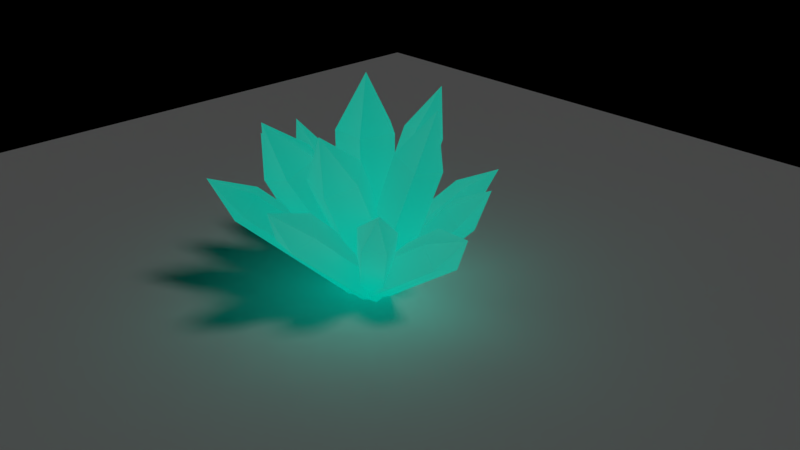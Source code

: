 # Source: Pickup1.blend  (saved by Blender 2.78.0; exported with 4.5.12 LTS)
import bpy
from mathutils import Matrix  # noqa: F401  (used for matrix-valued properties, if any)

bpy.ops.wm.read_factory_settings(use_empty=True)
scene = bpy.context.scene
scene.name = 'Scene'

# ---- collections
col_collection_1 = bpy.data.collections.new('Collection 1'); scene.collection.children.link(col_collection_1)

# ---- materials (node trees are filled in below, after node groups)
mat_material_001 = bpy.data.materials.new('Material.001')
mat_material_001.alpha_threshold = 0.0
mat_material_001.roughness = 0.5

# ---- material node trees
mat_material_001.use_nodes = True; mat_material_001.node_tree.nodes.clear()
_N = mat_material_001.node_tree.nodes; _L = mat_material_001.node_tree.links
n0 = _N.new('ShaderNodeOutputMaterial'); n0.name = 'Material Output'; n0.location = (300, 300)
n1 = _N.new('ShaderNodeMixShader'); n1.name = 'Mix Shader'; n1.location = (10, 300)
n1.inputs[0].default_value = 0.75
n2 = _N.new('ShaderNodeEmission'); n2.name = 'Emission'; n2.location = (-180, 200)
n2.inputs[0].default_value = (0.0, 0.8, 0.5826, 1.0)
n3 = _N.new('ShaderNodeBsdfTranslucent'); n3.name = 'Translucent BSDF'; n3.location = (-180, 100)
_L.new(n1.outputs[0], n0.inputs[0])
_L.new(n2.outputs[0], n1.inputs[1])
_L.new(n3.outputs[0], n1.inputs[2])
n0.is_active_output = True

# ---- world
world_world = bpy.data.worlds.new('World'); scene.world = world_world
world_world.use_nodes = True; world_world.node_tree.nodes.clear()
_N = world_world.node_tree.nodes; _L = world_world.node_tree.links
n0 = _N.new('ShaderNodeOutputWorld'); n0.name = 'World Output'; n0.location = (300, 300)
n1 = _N.new('ShaderNodeBackground'); n1.name = 'Background'; n1.location = (10, 300)
n1.inputs[0].default_value = (0.05088, 0.05088, 0.05088, 1.0)
n1.inputs[1].default_value = 0.0
_L.new(n1.outputs[0], n0.inputs[0])
n0.is_active_output = True
world_world.color = (0.05088, 0.05088, 0.05088)
world_world.use_sun_shadow = False
world_world.sun_shadow_jitter_overblur = 0.0
world_world.cycles.sampling_method = 'MANUAL'

# ---- cameras
cam_camera = bpy.data.cameras.new('Camera')
cam_camera.clip_end = 100.0
cam_camera.lens = 35.0
cam_camera.sensor_width = 32.0
cam_camera.sensor_height = 18.0
cam_camera.ortho_scale = 7.314
cam_camera.dof.focus_distance = 0.0

# ---- lights
light_lamp = bpy.data.lights.new('Lamp', 'SUN')
light_lamp.transmission_factor = 0.0
light_lamp.cutoff_distance = 30.0
light_lamp.angle = 0.1993
light_lamp.energy = 0.3
light_lamp.shadow_buffer_clip_start = 1.001
light_lamp.shadow_soft_size = 0.1
light_lamp.shadow_cascade_max_distance = 1000.0

# ---- meshes
me_plane = bpy.data.meshes.new('Plane')
me_plane.from_pydata([(-1.0, -1.0, 0.0), (1.0, -1.0, 0.0), (-1.0, 1.0, 0.0), (1.0, 1.0, 0.0)], [], [(0, 1, 3, 2)])
me_plane.use_remesh_preserve_volume = False
me_plane.use_remesh_preserve_attributes = False
me_plane.use_mirror_vertex_groups = False
me_plane.update()
me_circle_014 = bpy.data.meshes.new('Circle.014')
me_circle_014.from_pydata([(0.0, 1.0, -1.394), (-0.9511, 0.309, -1.394), (-0.5878, -0.809, -1.394), (0.5878, -0.809, -1.394), (0.9511, 0.309, -1.394), (0.0, 1.0, 4.476), (-0.9511, 0.309, 4.476), (-0.5878, -0.809, 4.476), (0.5878, -0.809, 4.476), (0.9511, 0.309, 4.476), (2.384e-08, 1.192e-08, 6.288)], [], [(1, 0, 4, 3, 2), (6, 7, 10), (4, 0, 5, 9), (2, 3, 8, 7), (0, 1, 6, 5), (3, 4, 9, 8), (1, 2, 7, 6), (9, 5, 10), (7, 8, 10), (5, 6, 10), (8, 9, 10)])
me_circle_014.materials.append(mat_material_001)
me_circle_014.use_remesh_preserve_volume = False
me_circle_014.use_remesh_preserve_attributes = False
me_circle_014.use_mirror_vertex_groups = False
me_circle_014.update()
me_circle_013 = bpy.data.meshes.new('Circle.013')
me_circle_013.from_pydata([(0.0, 1.0, -1.394), (-0.9511, 0.309, -1.394), (-0.5878, -0.809, -1.394), (0.5878, -0.809, -1.394), (0.9511, 0.309, -1.394), (0.0, 1.0, 4.476), (-0.9511, 0.309, 4.476), (-0.5878, -0.809, 4.476), (0.5878, -0.809, 4.476), (0.9511, 0.309, 4.476), (2.384e-08, 1.192e-08, 6.288)], [], [(1, 0, 4, 3, 2), (6, 7, 10), (4, 0, 5, 9), (2, 3, 8, 7), (0, 1, 6, 5), (3, 4, 9, 8), (1, 2, 7, 6), (9, 5, 10), (7, 8, 10), (5, 6, 10), (8, 9, 10)])
me_circle_013.materials.append(mat_material_001)
me_circle_013.use_remesh_preserve_volume = False
me_circle_013.use_remesh_preserve_attributes = False
me_circle_013.use_mirror_vertex_groups = False
me_circle_013.update()
me_circle_012 = bpy.data.meshes.new('Circle.012')
me_circle_012.from_pydata([(0.0, 1.0, -1.394), (-0.9511, 0.309, -1.394), (-0.5878, -0.809, -1.394), (0.5878, -0.809, -1.394), (0.9511, 0.309, -1.394), (0.0, 1.0, 4.476), (-0.9511, 0.309, 4.476), (-0.5878, -0.809, 4.476), (0.5878, -0.809, 4.476), (0.9511, 0.309, 4.476), (2.384e-08, 1.192e-08, 6.288)], [], [(1, 0, 4, 3, 2), (6, 7, 10), (4, 0, 5, 9), (2, 3, 8, 7), (0, 1, 6, 5), (3, 4, 9, 8), (1, 2, 7, 6), (9, 5, 10), (7, 8, 10), (5, 6, 10), (8, 9, 10)])
me_circle_012.materials.append(mat_material_001)
me_circle_012.use_remesh_preserve_volume = False
me_circle_012.use_remesh_preserve_attributes = False
me_circle_012.use_mirror_vertex_groups = False
me_circle_012.update()
me_circle_011 = bpy.data.meshes.new('Circle.011')
me_circle_011.from_pydata([(0.0, 1.0, -1.394), (-0.9511, 0.309, -1.394), (-0.5878, -0.809, -1.394), (0.5878, -0.809, -1.394), (0.9511, 0.309, -1.394), (0.0, 1.0, 4.476), (-0.9511, 0.309, 4.476), (-0.5878, -0.809, 4.476), (0.5878, -0.809, 4.476), (0.9511, 0.309, 4.476), (2.384e-08, 1.192e-08, 6.288)], [], [(1, 0, 4, 3, 2), (6, 7, 10), (4, 0, 5, 9), (2, 3, 8, 7), (0, 1, 6, 5), (3, 4, 9, 8), (1, 2, 7, 6), (9, 5, 10), (7, 8, 10), (5, 6, 10), (8, 9, 10)])
me_circle_011.materials.append(mat_material_001)
me_circle_011.use_remesh_preserve_volume = False
me_circle_011.use_remesh_preserve_attributes = False
me_circle_011.use_mirror_vertex_groups = False
me_circle_011.update()
me_circle_010 = bpy.data.meshes.new('Circle.010')
me_circle_010.from_pydata([(0.0, 1.0, -1.394), (-0.9511, 0.309, -1.394), (-0.5878, -0.809, -1.394), (0.5878, -0.809, -1.394), (0.9511, 0.309, -1.394), (0.0, 1.0, 4.476), (-0.9511, 0.309, 4.476), (-0.5878, -0.809, 4.476), (0.5878, -0.809, 4.476), (0.9511, 0.309, 4.476), (2.384e-08, 1.192e-08, 6.288)], [], [(1, 0, 4, 3, 2), (6, 7, 10), (4, 0, 5, 9), (2, 3, 8, 7), (0, 1, 6, 5), (3, 4, 9, 8), (1, 2, 7, 6), (9, 5, 10), (7, 8, 10), (5, 6, 10), (8, 9, 10)])
me_circle_010.materials.append(mat_material_001)
me_circle_010.use_remesh_preserve_volume = False
me_circle_010.use_remesh_preserve_attributes = False
me_circle_010.use_mirror_vertex_groups = False
me_circle_010.update()
me_circle_009 = bpy.data.meshes.new('Circle.009')
me_circle_009.from_pydata([(0.0, 1.0, -1.394), (-0.9511, 0.309, -1.394), (-0.5878, -0.809, -1.394), (0.5878, -0.809, -1.394), (0.9511, 0.309, -1.394), (0.0, 1.0, 4.476), (-0.9511, 0.309, 4.476), (-0.5878, -0.809, 4.476), (0.5878, -0.809, 4.476), (0.9511, 0.309, 4.476), (2.384e-08, 1.192e-08, 6.288)], [], [(1, 0, 4, 3, 2), (6, 7, 10), (4, 0, 5, 9), (2, 3, 8, 7), (0, 1, 6, 5), (3, 4, 9, 8), (1, 2, 7, 6), (9, 5, 10), (7, 8, 10), (5, 6, 10), (8, 9, 10)])
me_circle_009.materials.append(mat_material_001)
me_circle_009.use_remesh_preserve_volume = False
me_circle_009.use_remesh_preserve_attributes = False
me_circle_009.use_mirror_vertex_groups = False
me_circle_009.update()
me_circle_008 = bpy.data.meshes.new('Circle.008')
me_circle_008.from_pydata([(0.0, 1.0, -1.394), (-0.9511, 0.309, -1.394), (-0.5878, -0.809, -1.394), (0.5878, -0.809, -1.394), (0.9511, 0.309, -1.394), (0.0, 1.0, 4.476), (-0.9511, 0.309, 4.476), (-0.5878, -0.809, 4.476), (0.5878, -0.809, 4.476), (0.9511, 0.309, 4.476), (2.384e-08, 1.192e-08, 6.288)], [], [(1, 0, 4, 3, 2), (6, 7, 10), (4, 0, 5, 9), (2, 3, 8, 7), (0, 1, 6, 5), (3, 4, 9, 8), (1, 2, 7, 6), (9, 5, 10), (7, 8, 10), (5, 6, 10), (8, 9, 10)])
me_circle_008.materials.append(mat_material_001)
me_circle_008.use_remesh_preserve_volume = False
me_circle_008.use_remesh_preserve_attributes = False
me_circle_008.use_mirror_vertex_groups = False
me_circle_008.update()
me_circle_007 = bpy.data.meshes.new('Circle.007')
me_circle_007.from_pydata([(0.0, 1.0, -1.394), (-0.9511, 0.309, -1.394), (-0.5878, -0.809, -1.394), (0.5878, -0.809, -1.394), (0.9511, 0.309, -1.394), (0.0, 1.0, 4.476), (-0.9511, 0.309, 4.476), (-0.5878, -0.809, 4.476), (0.5878, -0.809, 4.476), (0.9511, 0.309, 4.476), (2.384e-08, 1.192e-08, 6.288)], [], [(1, 0, 4, 3, 2), (6, 7, 10), (4, 0, 5, 9), (2, 3, 8, 7), (0, 1, 6, 5), (3, 4, 9, 8), (1, 2, 7, 6), (9, 5, 10), (7, 8, 10), (5, 6, 10), (8, 9, 10)])
me_circle_007.materials.append(mat_material_001)
me_circle_007.use_remesh_preserve_volume = False
me_circle_007.use_remesh_preserve_attributes = False
me_circle_007.use_mirror_vertex_groups = False
me_circle_007.update()
me_circle_006 = bpy.data.meshes.new('Circle.006')
me_circle_006.from_pydata([(0.0, 1.0, -1.394), (-0.9511, 0.309, -1.394), (-0.5878, -0.809, -1.394), (0.5878, -0.809, -1.394), (0.9511, 0.309, -1.394), (0.0, 1.0, 4.476), (-0.9511, 0.309, 4.476), (-0.5878, -0.809, 4.476), (0.5878, -0.809, 4.476), (0.9511, 0.309, 4.476), (2.384e-08, 1.192e-08, 6.288)], [], [(1, 0, 4, 3, 2), (6, 7, 10), (4, 0, 5, 9), (2, 3, 8, 7), (0, 1, 6, 5), (3, 4, 9, 8), (1, 2, 7, 6), (9, 5, 10), (7, 8, 10), (5, 6, 10), (8, 9, 10)])
me_circle_006.materials.append(mat_material_001)
me_circle_006.use_remesh_preserve_volume = False
me_circle_006.use_remesh_preserve_attributes = False
me_circle_006.use_mirror_vertex_groups = False
me_circle_006.update()
me_circle_005 = bpy.data.meshes.new('Circle.005')
me_circle_005.from_pydata([(0.0, 1.0, -1.394), (-0.9511, 0.309, -1.394), (-0.5878, -0.809, -1.394), (0.5878, -0.809, -1.394), (0.9511, 0.309, -1.394), (0.0, 1.0, 4.476), (-0.9511, 0.309, 4.476), (-0.5878, -0.809, 4.476), (0.5878, -0.809, 4.476), (0.9511, 0.309, 4.476), (2.384e-08, 1.192e-08, 6.288)], [], [(1, 0, 4, 3, 2), (6, 7, 10), (4, 0, 5, 9), (2, 3, 8, 7), (0, 1, 6, 5), (3, 4, 9, 8), (1, 2, 7, 6), (9, 5, 10), (7, 8, 10), (5, 6, 10), (8, 9, 10)])
me_circle_005.materials.append(mat_material_001)
me_circle_005.use_remesh_preserve_volume = False
me_circle_005.use_remesh_preserve_attributes = False
me_circle_005.use_mirror_vertex_groups = False
me_circle_005.update()
me_circle_004 = bpy.data.meshes.new('Circle.004')
me_circle_004.from_pydata([(0.0, 1.0, -1.394), (-0.9511, 0.309, -1.394), (-0.5878, -0.809, -1.394), (0.5878, -0.809, -1.394), (0.9511, 0.309, -1.394), (0.0, 1.0, 4.476), (-0.9511, 0.309, 4.476), (-0.5878, -0.809, 4.476), (0.5878, -0.809, 4.476), (0.9511, 0.309, 4.476), (2.384e-08, 1.192e-08, 6.288)], [], [(1, 0, 4, 3, 2), (6, 7, 10), (4, 0, 5, 9), (2, 3, 8, 7), (0, 1, 6, 5), (3, 4, 9, 8), (1, 2, 7, 6), (9, 5, 10), (7, 8, 10), (5, 6, 10), (8, 9, 10)])
me_circle_004.materials.append(mat_material_001)
me_circle_004.use_remesh_preserve_volume = False
me_circle_004.use_remesh_preserve_attributes = False
me_circle_004.use_mirror_vertex_groups = False
me_circle_004.update()
me_circle_003 = bpy.data.meshes.new('Circle.003')
me_circle_003.from_pydata([(0.0, 1.0, -1.394), (-0.9511, 0.309, -1.394), (-0.5878, -0.809, -1.394), (0.5878, -0.809, -1.394), (0.9511, 0.309, -1.394), (0.0, 1.0, 4.476), (-0.9511, 0.309, 4.476), (-0.5878, -0.809, 4.476), (0.5878, -0.809, 4.476), (0.9511, 0.309, 4.476), (2.384e-08, 1.192e-08, 6.288)], [], [(1, 0, 4, 3, 2), (6, 7, 10), (4, 0, 5, 9), (2, 3, 8, 7), (0, 1, 6, 5), (3, 4, 9, 8), (1, 2, 7, 6), (9, 5, 10), (7, 8, 10), (5, 6, 10), (8, 9, 10)])
me_circle_003.materials.append(mat_material_001)
me_circle_003.use_remesh_preserve_volume = False
me_circle_003.use_remesh_preserve_attributes = False
me_circle_003.use_mirror_vertex_groups = False
me_circle_003.update()
me_circle_002 = bpy.data.meshes.new('Circle.002')
me_circle_002.from_pydata([(0.0, 1.0, -1.394), (-0.9511, 0.309, -1.394), (-0.5878, -0.809, -1.394), (0.5878, -0.809, -1.394), (0.9511, 0.309, -1.394), (0.0, 1.0, 4.476), (-0.9511, 0.309, 4.476), (-0.5878, -0.809, 4.476), (0.5878, -0.809, 4.476), (0.9511, 0.309, 4.476), (2.384e-08, 1.192e-08, 6.288)], [], [(1, 0, 4, 3, 2), (6, 7, 10), (4, 0, 5, 9), (2, 3, 8, 7), (0, 1, 6, 5), (3, 4, 9, 8), (1, 2, 7, 6), (9, 5, 10), (7, 8, 10), (5, 6, 10), (8, 9, 10)])
me_circle_002.materials.append(mat_material_001)
me_circle_002.use_remesh_preserve_volume = False
me_circle_002.use_remesh_preserve_attributes = False
me_circle_002.use_mirror_vertex_groups = False
me_circle_002.update()
me_circle_001 = bpy.data.meshes.new('Circle.001')
me_circle_001.from_pydata([(0.0, 1.0, -1.394), (-0.9511, 0.309, -1.394), (-0.5878, -0.809, -1.394), (0.5878, -0.809, -1.394), (0.9511, 0.309, -1.394), (0.0, 1.0, 4.476), (-0.9511, 0.309, 4.476), (-0.5878, -0.809, 4.476), (0.5878, -0.809, 4.476), (0.9511, 0.309, 4.476), (2.384e-08, 1.192e-08, 6.288)], [], [(1, 0, 4, 3, 2), (6, 7, 10), (4, 0, 5, 9), (2, 3, 8, 7), (0, 1, 6, 5), (3, 4, 9, 8), (1, 2, 7, 6), (9, 5, 10), (7, 8, 10), (5, 6, 10), (8, 9, 10)])
me_circle_001.materials.append(mat_material_001)
me_circle_001.use_remesh_preserve_volume = False
me_circle_001.use_remesh_preserve_attributes = False
me_circle_001.use_mirror_vertex_groups = False
me_circle_001.update()
me_circle = bpy.data.meshes.new('Circle')
me_circle.from_pydata([(0.0, 1.0, -1.394), (-0.9511, 0.309, -1.394), (-0.5878, -0.809, -1.394), (0.5878, -0.809, -1.394), (0.9511, 0.309, -1.394), (0.0, 1.0, 4.476), (-0.9511, 0.309, 4.476), (-0.5878, -0.809, 4.476), (0.5878, -0.809, 4.476), (0.9511, 0.309, 4.476), (2.384e-08, 1.192e-08, 6.288)], [], [(1, 0, 4, 3, 2), (6, 7, 10), (4, 0, 5, 9), (2, 3, 8, 7), (0, 1, 6, 5), (3, 4, 9, 8), (1, 2, 7, 6), (9, 5, 10), (7, 8, 10), (5, 6, 10), (8, 9, 10)])
me_circle.materials.append(mat_material_001)
me_circle.use_remesh_preserve_volume = False
me_circle.use_remesh_preserve_attributes = False
me_circle.use_mirror_vertex_groups = False
me_circle.update()

# ---- objects
ob_plane = bpy.data.objects.new('Plane', me_plane)
ob_circle_014 = bpy.data.objects.new('Circle.014', me_circle_014)
ob_circle_013 = bpy.data.objects.new('Circle.013', me_circle_013)
ob_circle_012 = bpy.data.objects.new('Circle.012', me_circle_012)
ob_circle_011 = bpy.data.objects.new('Circle.011', me_circle_011)
ob_circle_010 = bpy.data.objects.new('Circle.010', me_circle_010)
ob_circle_009 = bpy.data.objects.new('Circle.009', me_circle_009)
ob_circle_008 = bpy.data.objects.new('Circle.008', me_circle_008)
ob_circle_007 = bpy.data.objects.new('Circle.007', me_circle_007)
ob_circle_006 = bpy.data.objects.new('Circle.006', me_circle_006)
ob_circle_005 = bpy.data.objects.new('Circle.005', me_circle_005)
ob_circle_004 = bpy.data.objects.new('Circle.004', me_circle_004)
ob_circle_003 = bpy.data.objects.new('Circle.003', me_circle_003)
ob_circle_002 = bpy.data.objects.new('Circle.002', me_circle_002)
ob_circle_001 = bpy.data.objects.new('Circle.001', me_circle_001)
ob_circle = bpy.data.objects.new('Circle', me_circle)
ob_lamp = bpy.data.objects.new('Lamp', light_lamp)
ob_camera = bpy.data.objects.new('Camera', cam_camera)

# ---- transforms, parenting, visibility, modifiers, constraints
ob_plane.location = (0.0, 0.0, -0.4623)
ob_plane.scale = (8.0, 8.0, 8.0)
ob_plane.lineart.crease_threshold = 0.0
ob_circle_014.location = (0.09824, 0.308, -0.08256)
ob_circle_014.rotation_euler = (-0.2849, 0.8537, 6.877)
ob_circle_014.scale = (0.2291, 0.2291, 0.2813)
ob_circle_014.lineart.crease_threshold = 0.0
ob_circle_013.location = (-0.3069, 0.2593, -0.01483)
ob_circle_013.rotation_euler = (-0.5733, -0.5208, 12.69)
ob_circle_013.scale = (0.2086, 0.2086, 0.256)
ob_circle_013.lineart.crease_threshold = 0.0
ob_circle_012.location = (-0.4432, -0.1574, -0.1103)
ob_circle_012.rotation_euler = (0.3119, -0.4936, 12.44)
ob_circle_012.scale = (0.2949, 0.2949, 0.2949)
ob_circle_012.lineart.crease_threshold = 0.0
ob_circle_011.location = (-0.4617, 0.03164, -0.01708)
ob_circle_011.rotation_euler = (-0.5733, -0.5208, 13.33)
ob_circle_011.scale = (0.2403, 0.2403, 0.2949)
ob_circle_011.lineart.crease_threshold = 0.0
ob_circle_010.location = (0.3829, -0.2599, -0.01708)
ob_circle_010.rotation_euler = (-0.5733, -0.5208, 9.656)
ob_circle_010.scale = (0.2403, 0.2403, 0.2949)
ob_circle_010.lineart.crease_threshold = 0.0
ob_circle_009.location = (0.3072, 0.1357, -0.1636)
ob_circle_009.rotation_euler = (0.6453, -0.4195, 8.726)
ob_circle_009.scale = (0.2403, 0.2403, 0.2949)
ob_circle_009.lineart.crease_threshold = 0.0
ob_circle_008.location = (0.43, -0.08128, -0.1027)
ob_circle_008.rotation_euler = (0.6601, -0.7153, 8.513)
ob_circle_008.scale = (0.2744, 0.2744, 0.2744)
ob_circle_008.lineart.crease_threshold = 0.0
ob_circle_007.location = (0.03169, -0.1966, 0.02562)
ob_circle_007.rotation_euler = (-0.21, 0.4818, 3.808)
ob_circle_007.scale = (0.3533, 0.3533, 0.3533)
ob_circle_007.lineart.crease_threshold = 0.0
ob_circle_006.location = (-0.1295, -0.3492, -0.09511)
ob_circle_006.rotation_euler = (-0.2849, 0.8537, 3.689)
ob_circle_006.scale = (0.264, 0.264, 0.324)
ob_circle_006.lineart.crease_threshold = 0.0
ob_circle_005.location = (0.1944, -0.3831, -0.03004)
ob_circle_005.rotation_euler = (0.01541, 0.8212, 4.936)
ob_circle_005.scale = (0.264, 0.264, 0.324)
ob_circle_005.lineart.crease_threshold = 0.0
ob_circle_004.location = (0.1805, -0.1158, 0.03719)
ob_circle_004.rotation_euler = (-0.07203, 0.4556, 4.791)
ob_circle_004.scale = (0.3451, 0.3451, 0.3451)
ob_circle_004.lineart.crease_threshold = 0.0
ob_circle_003.location = (-0.1532, 0.04177, -0.05969)
ob_circle_003.rotation_euler = (-0.337, -1.49e-08, 0.8703)
ob_circle_003.scale = (0.3451, 0.3451, 0.3451)
ob_circle_003.lineart.crease_threshold = 0.0
ob_circle_002.location = (-0.006765, 0.2741, -0.002663)
ob_circle_002.rotation_euler = (-0.337, 0.383, 0.8703)
ob_circle_002.scale = (0.2865, 0.2865, 0.3516)
ob_circle_002.lineart.crease_threshold = 0.0
ob_circle_001.location = (0.2731, 0.0, 0.0)
ob_circle_001.rotation_euler = (0.0, 0.383, 0.0)
ob_circle_001.scale = (0.3114, 0.3114, 0.3822)
ob_circle_001.lineart.crease_threshold = 0.0
ob_circle.location = (0.0, 0.0, 0.0)
ob_circle.scale = (0.3822, 0.3822, 0.3822)
ob_circle.lineart.crease_threshold = 0.0
ob_lamp.location = (4.076, 1.005, 5.904)
ob_lamp.rotation_euler = (0.6503, 0.05522, 1.866)
ob_lamp.lock_rotations_4d = False
ob_lamp.empty_display_type = 'ARROWS'
ob_lamp.color = (0.0, 0.0, 0.0, 0.0)
ob_lamp.lineart.crease_threshold = 0.0
ob_camera.location = (7.481, -6.508, 5.344)
ob_camera.rotation_euler = (1.109, 0.0, 0.8149)
ob_camera.lock_rotations_4d = False
ob_camera.empty_display_type = 'ARROWS'
ob_camera.color = (0.0, 0.0, 0.0, 0.0)
ob_camera.display_type = 'WIRE'
ob_camera.lineart.crease_threshold = 0.0

# ---- collection membership
col_collection_1.objects.link(ob_plane)
col_collection_1.objects.link(ob_circle_014)
col_collection_1.objects.link(ob_circle_013)
col_collection_1.objects.link(ob_circle_012)
col_collection_1.objects.link(ob_circle_011)
col_collection_1.objects.link(ob_circle_010)
col_collection_1.objects.link(ob_circle_009)
col_collection_1.objects.link(ob_circle_008)
col_collection_1.objects.link(ob_circle_007)
col_collection_1.objects.link(ob_circle_006)
col_collection_1.objects.link(ob_circle_005)
col_collection_1.objects.link(ob_circle_004)
col_collection_1.objects.link(ob_circle_003)
col_collection_1.objects.link(ob_circle_002)
col_collection_1.objects.link(ob_circle_001)
col_collection_1.objects.link(ob_circle)
col_collection_1.objects.link(ob_lamp)
col_collection_1.objects.link(ob_camera)

# ---- scene / render settings (as saved in the file)
scene.camera = ob_camera
scene.frame_start = 1; scene.frame_end = 250; scene.frame_set(1)
scene.render.engine = 'CYCLES'
scene.render.resolution_percentage = 50
scene.render.dither_intensity = 0.0
scene.cycles.use_denoising = False
scene.cycles.samples = 128
scene.cycles.sampling_pattern = 'TABULATED_SOBOL'
scene.cycles.light_sampling_threshold = 0.0
scene.cycles.use_adaptive_sampling = False
scene.cycles.use_light_tree = False
scene.cycles.blur_glossy = 0.0
scene.cycles.sample_clamp_indirect = 0.0
scene.view_settings.view_transform = 'Standard'
bpy.context.view_layer.update()
